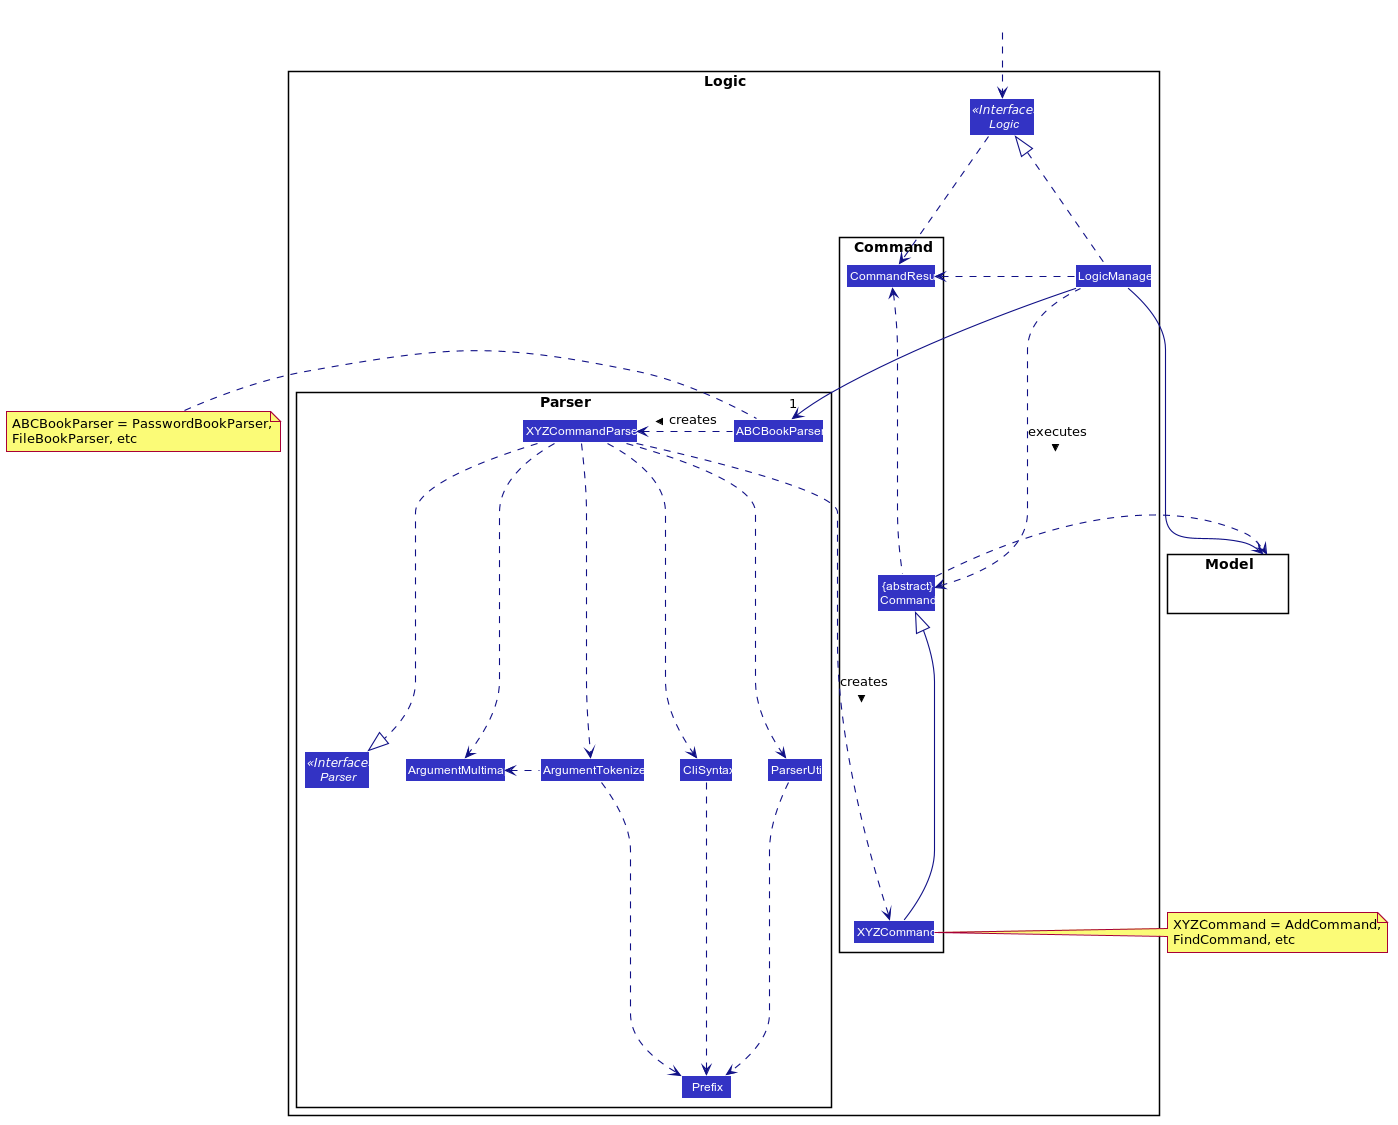

The diagram above was rendered by PlantUML. Its source (embedded in the PNG):
@startuml









skinparam BackgroundColor #FFFFFFF

skinparam Shadowing false

skinparam Class {
    FontColor #FFFFFF
    BorderThickness 1
    BorderColor #FFFFFF
    StereotypeFontColor #FFFFFF
    FontName Arial
}

skinparam Actor {
    BorderColor #000000
    Color #000000
    FontName Arial
}

skinparam Sequence {
    MessageAlign center
    BoxFontSize 15
    BoxPadding 0
    BoxFontColor #FFFFFF
    FontName Arial
}

skinparam Participant {
    FontColor #FFFFFFF
    Padding 20
}

skinparam MinClassWidth 50
skinparam ParticipantPadding 10
skinparam Shadowing false
skinparam DefaultTextAlignment center
skinparam packageStyle Rectangle

hide footbox
hide members
hide circle
skinparam arrowThickness 1.1
skinparam arrowColor #101086
skinparam classBackgroundColor #3333C4

package Logic {

package Parser {
Interface Parser <<Interface>>
Class ABCBookParser
Class XYZCommandParser
Class CliSyntax
Class ParserUtil
Class ArgumentMultimap
Class ArgumentTokenizer
Class Prefix
}

package Command {
Class XYZCommand
Class CommandResult
Class "{abstract}\nCommand" as Command
}

Interface Logic <<Interface>>
Class LogicManager
}

package Model{
Class HiddenModel #FFFFFF
}

Class HiddenOutside #FFFFFF
HiddenOutside ..> Logic

LogicManager .up.|> Logic
LogicManager -->"1" ABCBookParser
note left of ABCBookParser: ABCBookParser = PasswordBookParser,    \nFileBookParser, etc
ABCBookParser .left.> XYZCommandParser: creates >

XYZCommandParser ..> XYZCommand : creates >
XYZCommandParser ..|> Parser
XYZCommandParser ..> ArgumentMultimap
XYZCommandParser ..> ArgumentTokenizer
ArgumentTokenizer .left.> ArgumentMultimap
XYZCommandParser ..> CliSyntax
CliSyntax ..> Prefix
XYZCommandParser ..> ParserUtil
ParserUtil .down.> Prefix
ArgumentTokenizer .down.> Prefix
XYZCommand -up-|> Command
LogicManager .left.> Command : executes >

LogicManager --> Model
Command .right.> Model
note right of XYZCommand: XYZCommand = AddCommand, \nFindCommand, etc

Logic ..> CommandResult
LogicManager .down.> CommandResult
Command .up.> CommandResult
CommandResult -[hidden]-> Parser
@enduml